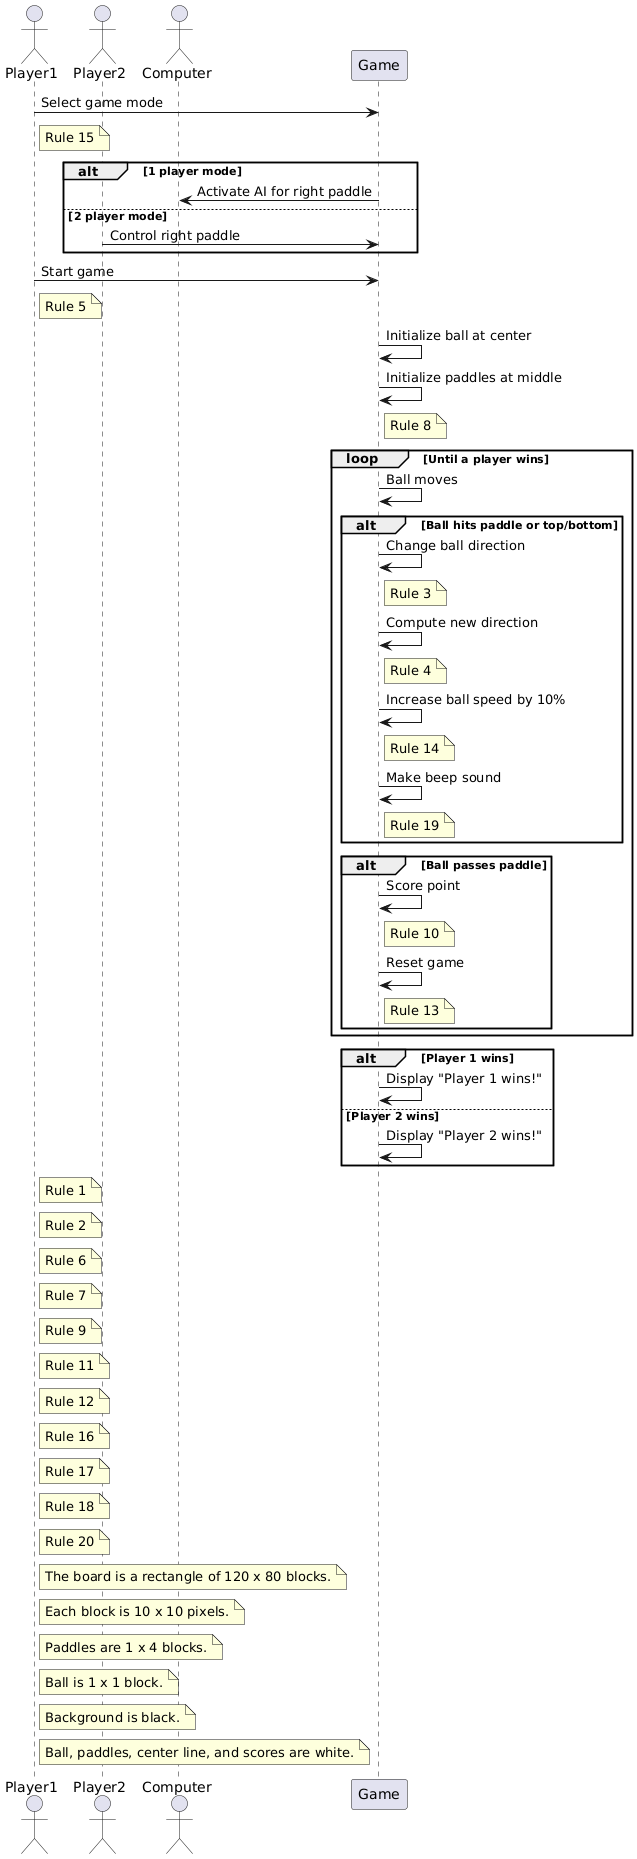

The diagram above was rendered by PlantUML. Its source (embedded in the PNG):
@startuml
actor Player1
actor Player2
actor Computer
participant Game

Player1 -> Game: Select game mode
note right of Player1: Rule 15
alt 1 player mode
  Game -> Computer: Activate AI for right paddle
else 2 player mode
  Player2 -> Game: Control right paddle
end

Player1 -> Game: Start game
note right of Player1: Rule 5
Game -> Game: Initialize ball at center
Game -> Game: Initialize paddles at middle
note right of Game: Rule 8

loop Until a player wins
  Game -> Game: Ball moves
  alt Ball hits paddle or top/bottom
    Game -> Game: Change ball direction
    note right of Game: Rule 3
    Game -> Game: Compute new direction
    note right of Game: Rule 4
    Game -> Game: Increase ball speed by 10%
    note right of Game: Rule 14
    Game -> Game: Make beep sound
    note right of Game: Rule 19
  end
  alt Ball passes paddle
    Game -> Game: Score point
    note right of Game: Rule 10
    Game -> Game: Reset game
    note right of Game: Rule 13
  end
end

alt Player 1 wins
  Game -> Game: Display "Player 1 wins!"
else Player 2 wins
  Game -> Game: Display "Player 2 wins!"
end

note right of Player1: Rule 1
note right of Player1: Rule 2
note right of Player1: Rule 6
note right of Player1: Rule 7
note right of Player1: Rule 9
note right of Player1: Rule 11
note right of Player1: Rule 12
note right of Player1: Rule 16
note right of Player1: Rule 17
note right of Player1: Rule 18
note right of Player1: Rule 20
note right of Player1: The board is a rectangle of 120 x 80 blocks.
note right of Player1: Each block is 10 x 10 pixels.
note right of Player1: Paddles are 1 x 4 blocks.
note right of Player1: Ball is 1 x 1 block.
note right of Player1: Background is black.
note right of Player1: Ball, paddles, center line, and scores are white.
@enduml